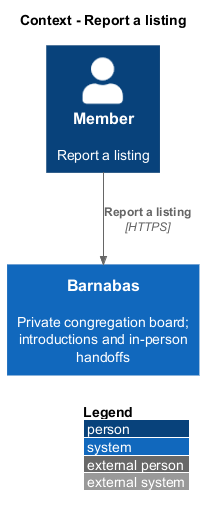

The diagram above was rendered by PlantUML. Its source (embedded in the PNG):
@startuml
!include <C4/C4_Context>
LAYOUT_WITH_LEGEND()
title Context - Report a listing
Person(actor, "Member", "Report a listing")
System(barnabas, "Barnabas", "Private congregation board; introductions and in-person handoffs")
Rel(actor, barnabas, "Report a listing", "HTTPS")
@enduml